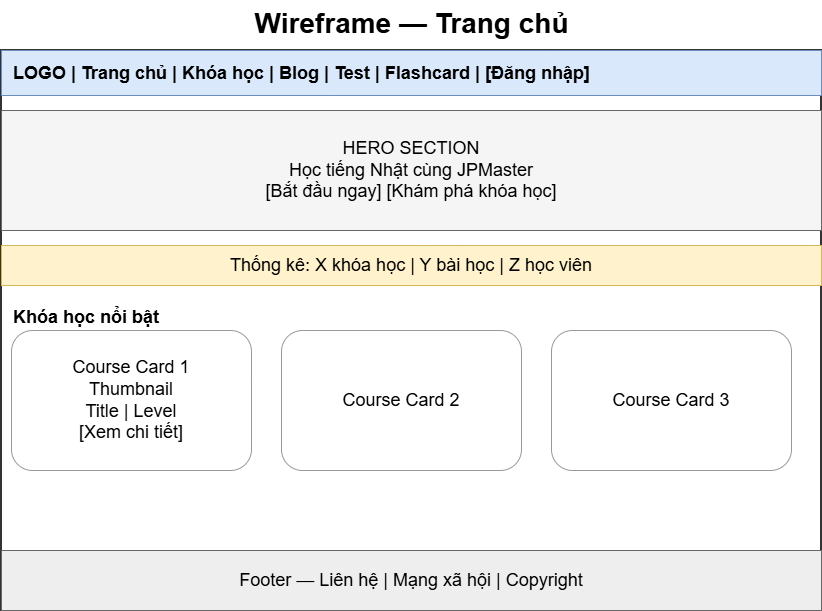

The diagram above was exported from draw.io. Its source (the exported page's mxGraphModel, read from the mxfile embedded in the PNG):
<mxGraphModel dx="1019" dy="1313" grid="1" gridSize="10" guides="1" tooltips="1" connect="1" arrows="1" fold="1" page="1" pageScale="1" pageWidth="900" pageHeight="700" math="0" shadow="0">
  <root>
    <mxCell id="0" />
    <mxCell id="1" parent="0" />
    <mxCell id="frame" parent="1" style="rounded=0;whiteSpace=wrap;html=1;fillColor=#ffffff;strokeColor=#333333;strokeWidth=2;fontSize=18;" value="" vertex="1">
      <mxGeometry height="560" width="820" x="40" y="40" as="geometry" />
    </mxCell>
    <mxCell id="nav" parent="1" style="rounded=0;whiteSpace=wrap;html=1;fillColor=#dae8fc;strokeColor=#6c8ebf;align=left;spacingLeft=10;fontStyle=1;fontSize=18;" value="LOGO | Trang chủ | Khóa học | Blog | Test | Flashcard | [Đăng nhập]" vertex="1">
      <mxGeometry height="45" width="820" x="40" y="40" as="geometry" />
    </mxCell>
    <mxCell id="hero" parent="1" style="rounded=0;whiteSpace=wrap;html=1;fillColor=#f5f5f5;strokeColor=#666666;align=center;fontSize=18;" value="HERO SECTION&#10;Học tiếng Nhật cùng JPMaster&#10;[Bắt đầu ngay] [Khám phá khóa học]" vertex="1">
      <mxGeometry height="120" width="820" x="40" y="100" as="geometry" />
    </mxCell>
    <mxCell id="stats" parent="1" style="rounded=0;whiteSpace=wrap;html=1;fillColor=#fff2cc;strokeColor=#d6b656;align=center;fontSize=18;" value="Thống kê: X khóa học | Y bài học | Z học viên" vertex="1">
      <mxGeometry height="40" width="820" x="40" y="235" as="geometry" />
    </mxCell>
    <mxCell id="cards" parent="1" style="text;html=1;strokeColor=none;fillColor=none;align=left;fontStyle=1;fontSize=18;" value="Khóa học nổi bật" vertex="1">
      <mxGeometry height="25" width="200" x="50" y="290" as="geometry" />
    </mxCell>
    <mxCell id="c1" parent="1" style="rounded=1;whiteSpace=wrap;html=1;fillColor=#ffffff;strokeColor=#999999;align=center;fontSize=18;" value="Course Card 1&#10;Thumbnail&#10;Title | Level&#10;[Xem chi tiết]" vertex="1">
      <mxGeometry height="140" width="240" x="50" y="320" as="geometry" />
    </mxCell>
    <mxCell id="c2" parent="1" style="rounded=1;whiteSpace=wrap;html=1;fillColor=#ffffff;strokeColor=#999999;align=center;fontSize=18;" value="Course Card 2" vertex="1">
      <mxGeometry height="140" width="240" x="320" y="320" as="geometry" />
    </mxCell>
    <mxCell id="c3" parent="1" style="rounded=1;whiteSpace=wrap;html=1;fillColor=#ffffff;strokeColor=#999999;align=center;fontSize=18;" value="Course Card 3" vertex="1">
      <mxGeometry height="140" width="240" x="590" y="320" as="geometry" />
    </mxCell>
    <mxCell id="footer" parent="1" style="rounded=0;whiteSpace=wrap;html=1;fillColor=#eeeeee;strokeColor=#666666;align=center;fontSize=18;" value="Footer — Liên hệ | Mạng xã hội | Copyright" vertex="1">
      <mxGeometry height="60" width="820" x="40" y="540" as="geometry" />
    </mxCell>
    <mxCell id="jccEZrBQ6r65KSLc6zVh-1" parent="1" style="text;html=1;strokeColor=none;fillColor=none;align=center;fontStyle=1;fontSize=14;" value="&lt;font style=&quot;font-size: 28px;&quot;&gt;Wireframe — Trang chủ&lt;/font&gt;" vertex="1">
      <mxGeometry height="25" width="350" x="275" y="-10" as="geometry" />
    </mxCell>
  </root>
</mxGraphModel>